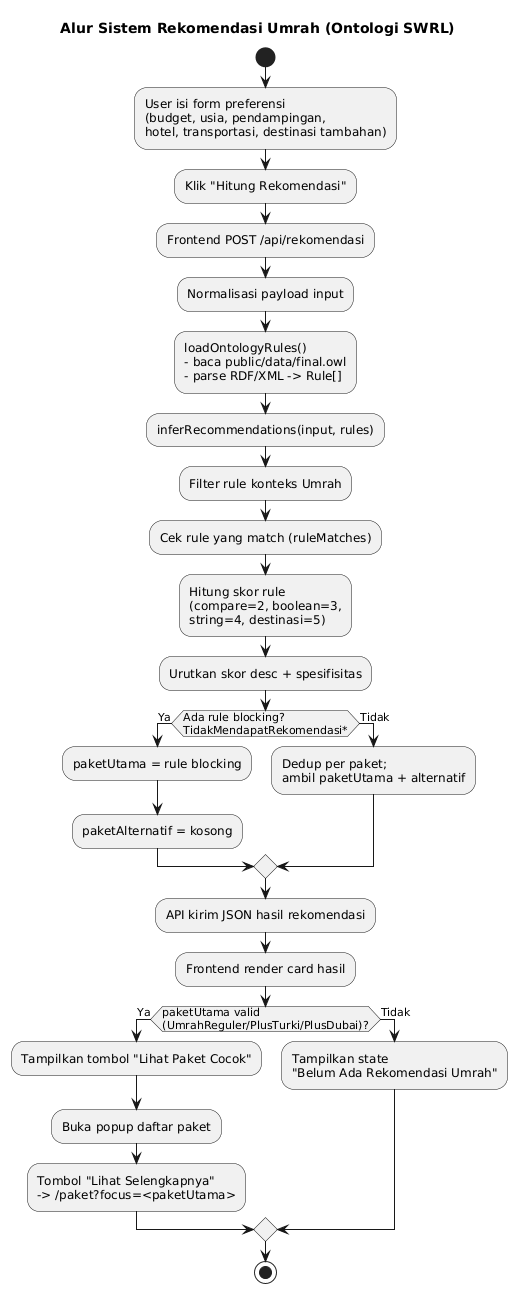

The diagram above was rendered by PlantUML. Its source (embedded in the PNG):
@startuml
title Alur Sistem Rekomendasi Umrah (Ontologi SWRL)

skinparam shadowing false
skinparam packageStyle rectangle
skinparam defaultFontName Arial

start

:User isi form preferensi\n(budget, usia, pendampingan,\nhotel, transportasi, destinasi tambahan);
:Klik "Hitung Rekomendasi";

:Frontend POST /api/rekomendasi;
:Normalisasi payload input;

:loadOntologyRules()\n- baca public/data/final.owl\n- parse RDF/XML -> Rule[];

:inferRecommendations(input, rules);
:Filter rule konteks Umrah;
:Cek rule yang match (ruleMatches);
:Hitung skor rule\n(compare=2, boolean=3,\nstring=4, destinasi=5);
:Urutkan skor desc + spesifisitas;

if (Ada rule blocking?\nTidakMendapatRekomendasi*) then (Ya)
  :paketUtama = rule blocking;
  :paketAlternatif = kosong;
else (Tidak)
  :Dedup per paket;\nambil paketUtama + alternatif;
endif

:API kirim JSON hasil rekomendasi;
:Frontend render card hasil;

if (paketUtama valid\n(UmrahReguler/PlusTurki/PlusDubai)?) then (Ya)
  :Tampilkan tombol "Lihat Paket Cocok";
  :Buka popup daftar paket;
  :Tombol "Lihat Selengkapnya"\n-> /paket?focus=<paketUtama>;
else (Tidak)
  :Tampilkan state\n"Belum Ada Rekomendasi Umrah";
endif

stop
@enduml